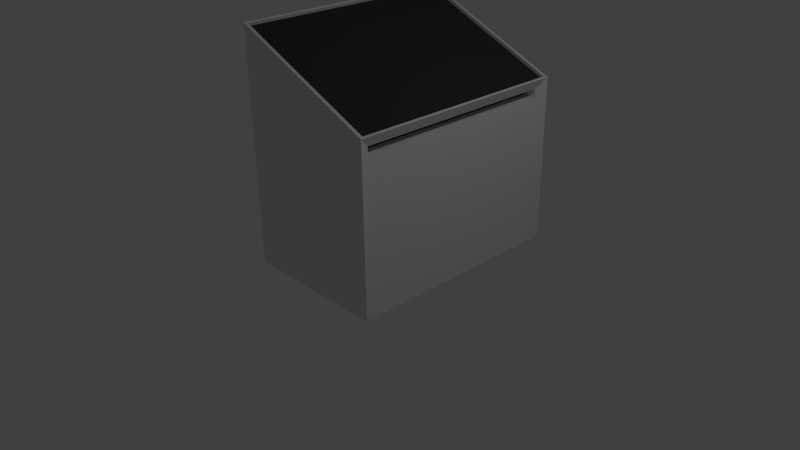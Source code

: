 # Source: goal_rough.blend  (saved by Blender 2.71.0; exported with 4.5.12 LTS)
import bpy
from mathutils import Matrix  # noqa: F401  (used for matrix-valued properties, if any)

bpy.ops.wm.read_factory_settings(use_empty=True)
scene = bpy.context.scene
scene.name = 'Scene'

# ---- collections
col_collection_1 = bpy.data.collections.new('Collection 1'); scene.collection.children.link(col_collection_1)

# ---- materials (node trees are filled in below, after node groups)
mat_material = bpy.data.materials.new('Material')
mat_material.alpha_threshold = 0.0
mat_material.use_transparent_shadow = False
mat_material.roughness = 0.5
mat_material.line_color = (0.0, 0.0, 0.0, 1.0)
mat_material_001 = bpy.data.materials.new('Material.001')
mat_material_001.alpha_threshold = 0.0
mat_material_001.use_transparent_shadow = False
mat_material_001.diffuse_color = (0.04203, 0.04203, 0.04203, 1.0)
mat_material_001.roughness = 0.5
mat_material_001.line_color = (0.0, 0.0, 0.0, 1.0)
mat_material_002 = bpy.data.materials.new('Material.002')
mat_material_002.alpha_threshold = 0.0
mat_material_002.use_transparent_shadow = False
mat_material_002.diffuse_color = (0.0, 0.0, 0.0, 1.0)
mat_material_002.roughness = 0.5
mat_material_002.line_color = (0.0, 0.0, 0.0, 1.0)

# ---- material node trees

# ---- world
world_world = bpy.data.worlds.new('World'); scene.world = world_world
world_world.color = (0.05088, 0.05088, 0.05088)
world_world.use_sun_shadow = False
world_world.sun_shadow_jitter_overblur = 0.0
world_world.cycles.sampling_method = 'MANUAL'
world_world.cycles.sample_map_resolution = 256

# ---- cameras
cam_camera = bpy.data.cameras.new('Camera')
cam_camera.clip_end = 100.0
cam_camera.lens = 35.0
cam_camera.sensor_width = 32.0
cam_camera.sensor_height = 18.0
cam_camera.ortho_scale = 7.314
cam_camera.dof.focus_distance = 0.0
cam_camera.dof.aperture_fstop = 128.0

# ---- lights
light_lamp = bpy.data.lights.new('Lamp', 'POINT')
light_lamp.transmission_factor = 0.0
light_lamp.cutoff_distance = 30.0
light_lamp.energy = 100.0
light_lamp.shadow_buffer_clip_start = 1.001
light_lamp.shadow_soft_size = 0.1
light_lamp.shadow_maximum_resolution = 0.006
light_lamp.use_absolute_resolution = True
light_lamp.cycles.use_multiple_importance_sampling = False

# ---- meshes
me_cube = bpy.data.meshes.new('Cube')
me_cube.from_pydata([(1.0, 2.09, -0.1173), (1.0, -1.0, -0.1173), (-1.0, -1.0, -0.1173), (-1.0, 2.09, -0.1173), (1.0, 2.09, 2.107), (1.0, -1.0, 2.107), (-1.0, -1.0, 2.991), (-1.0, 2.09, 2.991), (0.9722, 2.047, 2.12), (0.9722, -0.9571, 2.12), (-0.9722, -0.9571, 2.978), (-0.9722, 2.047, 2.978), (0.9547, 2.047, 2.08), (0.9547, -0.9571, 2.08), (-0.9898, -0.9571, 2.939), (-0.9898, 2.047, 2.939), (0.9288, 1.943, 1.856), (0.9288, -0.8531, 1.856), (0.9288, 1.943, 1.971), (0.9288, -0.8531, 1.971), (0.7382, 1.943, 1.856), (0.7382, -0.8531, 1.856), (0.7382, 1.943, 1.971), (0.7382, -0.8531, 1.971)], [], [(0, 1, 2, 3), (7, 6, 10, 11), (4, 5, 19, 18), (1, 5, 6, 2), (2, 6, 7, 3), (4, 0, 3, 7), (11, 10, 14, 15), (6, 5, 9, 10), (4, 7, 11, 8), (5, 4, 8, 9), (12, 15, 14, 13), (10, 9, 13, 14), (8, 11, 15, 12), (9, 8, 12, 13), (18, 19, 23, 22), (5, 1, 17, 19), (0, 4, 18, 16), (1, 0, 16, 17), (20, 22, 23, 21), (19, 17, 21, 23), (16, 18, 22, 20), (17, 16, 20, 21)])
me_cube.polygons.foreach_set('material_index', [0, 0, 0, 0, 0, 0, 0, 0, 0, 0, 1, 0, 0, 0, 0, 0, 0, 0, 2, 0, 0, 0])
me_cube.materials.append(mat_material)
me_cube.materials.append(mat_material_001)
me_cube.materials.append(mat_material_002)
me_cube.use_remesh_preserve_volume = False
me_cube.use_remesh_preserve_attributes = False
me_cube.use_mirror_vertex_groups = False
me_cube.update()

# ---- objects
ob_cube = bpy.data.objects.new('Cube', me_cube)
ob_lamp = bpy.data.objects.new('Lamp', light_lamp)
ob_camera = bpy.data.objects.new('Camera', cam_camera)

# ---- transforms, parenting, visibility, modifiers, constraints
ob_cube.location = (0.0, 0.0, 0.0)
ob_cube.lock_rotations_4d = False
ob_cube.empty_display_type = 'ARROWS'
ob_cube.lineart.crease_threshold = 0.0
ob_lamp.location = (4.076, 1.005, 5.904)
ob_lamp.rotation_euler = (0.6503, 0.05522, 1.866)
ob_lamp.lock_rotations_4d = False
ob_lamp.empty_display_type = 'ARROWS'
ob_lamp.color = (0.0, 0.0, 0.0, 0.0)
ob_lamp.lineart.crease_threshold = 0.0
ob_camera.location = (7.481, -6.508, 5.344)
ob_camera.rotation_euler = (1.109, 0.01082, 0.8149)
ob_camera.lock_rotations_4d = False
ob_camera.empty_display_type = 'ARROWS'
ob_camera.color = (0.0, 0.0, 0.0, 0.0)
ob_camera.display_type = 'WIRE'
ob_camera.lineart.crease_threshold = 0.0

# ---- collection membership
col_collection_1.objects.link(ob_cube)
col_collection_1.objects.link(ob_lamp)
col_collection_1.objects.link(ob_camera)

# ---- scene / render settings (as saved in the file)
scene.camera = ob_camera
scene.frame_start = 1; scene.frame_end = 250; scene.frame_set(1)
scene.render.engine = 'BLENDER_EEVEE_NEXT'
scene.render.resolution_percentage = 50
scene.render.dither_intensity = 0.0
scene.cycles.use_denoising = False
scene.cycles.samples = 10
scene.cycles.sampling_pattern = 'TABULATED_SOBOL'
scene.cycles.light_sampling_threshold = 0.0
scene.cycles.use_adaptive_sampling = False
scene.cycles.use_light_tree = False
scene.cycles.blur_glossy = 0.0
scene.cycles.volume_bounces = 1
scene.cycles.pixel_filter_type = 'GAUSSIAN'
scene.cycles.sample_clamp_indirect = 0.0
scene.view_settings.view_transform = 'Standard'
bpy.context.view_layer.update()
